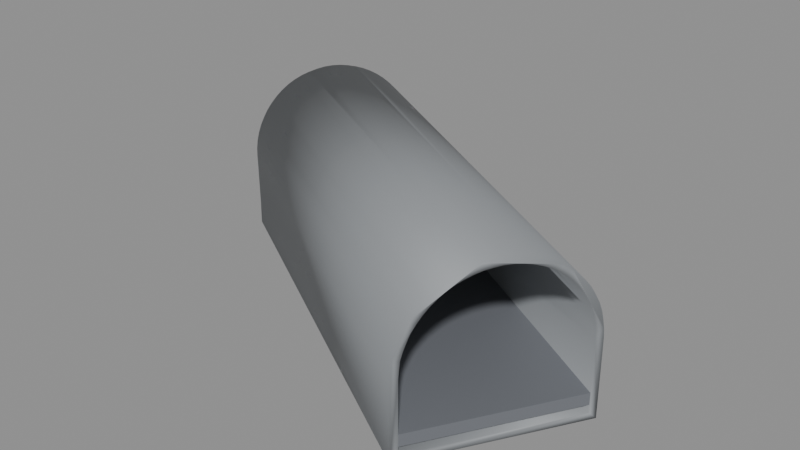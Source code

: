 # Source: BO_T02_ApproachShell.blend  (saved by Blender 5.2.45; exported with 4.5.12 LTS)
import bpy
from mathutils import Matrix  # noqa: F401  (used for matrix-valued properties, if any)

bpy.ops.wm.read_factory_settings(use_empty=True)
scene = bpy.context.scene
scene.name = 'Scene'

# ---- materials (node trees are filled in below, after node groups)
mat_b4o_coat = bpy.data.materials.new('B4O_Coat')
mat_b4o_coat.diffuse_color = (0.26, 0.275, 0.29, 1.0)
mat_b4o_floor = bpy.data.materials.new('B4O_Floor')
mat_b4o_floor.diffuse_color = (0.16, 0.17, 0.19, 1.0)

# ---- material node trees
mat_b4o_coat.use_nodes = True; mat_b4o_coat.node_tree.nodes.clear()
_N = mat_b4o_coat.node_tree.nodes; _L = mat_b4o_coat.node_tree.links
n0 = _N.new('ShaderNodeBsdfPrincipled'); n0.name = 'Principled BSDF'; n0.location = (-200, 100)
n0.inputs[0].default_value = (0.26, 0.275, 0.29, 1.0)
n0.inputs[1].default_value = 0.08
n0.inputs[2].default_value = 0.57
n0.inputs[10].default_value = 0.005
n1 = _N.new('ShaderNodeOutputMaterial'); n1.name = 'Material Output'; n1.location = (200, 100)
_L.new(n0.outputs[0], n1.inputs[0])
n1.is_active_output = True
mat_b4o_floor.use_nodes = True; mat_b4o_floor.node_tree.nodes.clear()
_N = mat_b4o_floor.node_tree.nodes; _L = mat_b4o_floor.node_tree.links
n0 = _N.new('ShaderNodeBsdfPrincipled'); n0.name = 'Principled BSDF'; n0.location = (-200, 100)
n0.inputs[0].default_value = (0.16, 0.17, 0.19, 1.0)
n0.inputs[1].default_value = 0.03
n0.inputs[2].default_value = 0.7
n0.inputs[10].default_value = 0.005
n1 = _N.new('ShaderNodeOutputMaterial'); n1.name = 'Material Output'; n1.location = (200, 100)
_L.new(n0.outputs[0], n1.inputs[0])
n1.is_active_output = True

# ---- meshes
me_t02_vault = bpy.data.meshes.new('T02_Vault')
me_t02_vault.from_pydata([(18.51, -13.77, -0.68), (20.86, -9.855, -0.68), (20.86, -9.855, 1.3), (20.85, -9.864, 1.523), (20.83, -9.893, 1.745), (20.81, -9.939, 1.962), (20.77, -10.0, 2.173), (20.72, -10.09, 2.375), (20.66, -10.18, 2.567), (20.59, -10.3, 2.746), (20.51, -10.43, 2.912), (20.43, -10.57, 3.062), (20.34, -10.72, 3.196), (20.24, -10.89, 3.311), (20.13, -11.06, 3.406), (20.02, -11.24, 3.482), (19.91, -11.43, 3.536), (19.8, -11.62, 3.569), (19.68, -11.81, 3.58), (19.57, -12.0, 3.569), (19.45, -12.19, 3.536), (19.34, -12.38, 3.482), (19.23, -12.56, 3.406), (19.13, -12.73, 3.311), (19.03, -12.9, 3.196), (18.94, -13.05, 3.062), (18.85, -13.19, 2.912), (18.78, -13.32, 2.746), (18.71, -13.44, 2.567), (18.65, -13.53, 2.375), (18.6, -13.62, 2.173), (18.56, -13.68, 1.962), (18.53, -13.73, 1.745), (18.52, -13.76, 1.523), (18.51, -13.77, 1.3), (20.76, -10.01, -0.5), (20.76, -10.01, 1.3), (20.76, -10.02, 1.506), (18.6, -13.61, -0.5), (18.61, -13.6, 1.506), (18.6, -13.61, 1.3), (20.74, -10.04, 1.71), (18.62, -13.58, 1.71), (18.65, -13.53, 1.91), (18.69, -13.47, 2.104), (18.73, -13.4, 2.29), (18.79, -13.31, 2.467), (19.58, -11.99, 3.39), (19.68, -11.81, 3.4), (19.79, -11.63, 3.39), (19.89, -11.46, 3.36), (20.19, -10.96, 3.152), (20.1, -11.12, 3.24), (20.0, -11.29, 3.31), (20.28, -10.81, 3.046), (20.37, -10.67, 2.923), (20.52, -10.42, 2.632), (20.45, -10.54, 2.785), (20.64, -10.22, 2.29), (20.72, -10.09, 1.91), (20.68, -10.15, 2.104), (20.58, -10.31, 2.467), (18.85, -13.2, 2.632), (19.08, -12.81, 3.046), (19.0, -12.95, 2.923), (18.92, -13.08, 2.785), (19.37, -12.33, 3.31), (19.27, -12.5, 3.24), (19.17, -12.66, 3.152), (19.47, -12.16, 3.36), (10.13, -5.413, 3.483), (9.548, -6.38, 3.483), (8.888, -7.992, -0.68), (9.25, -7.592, -0.68), (9.95, -6.648, -0.68), (10.55, -5.641, -0.68), (11.06, -4.579, -0.68), (11.23, -4.081, -0.68), (11.21, -4.069, 1.176), (11.26, -4.099, 0.0), (11.2, -4.059, 1.3), (11.16, -4.052, 1.523), (11.12, -4.067, 1.745), (11.08, -4.102, 1.962), (11.02, -4.158, 2.173), (10.97, -4.221, 2.341), (10.96, -4.232, 2.375), (10.88, -4.317, 2.567), (10.8, -4.422, 2.746), (10.77, -4.46, 2.798), (10.7, -4.539, 2.912), (10.6, -4.67, 3.062), (10.49, -4.816, 3.196), (10.38, -4.976, 3.311), (10.27, -5.147, 3.406), (10.17, -5.329, 3.482), (10.16, -5.334, 3.483), (10.12, -5.409, 3.505), (10.05, -5.51, 3.536), (9.924, -5.694, 3.569), (9.805, -5.883, 3.58), (9.694, -6.077, 3.569), (9.59, -6.273, 3.536), (9.49, -6.458, 3.483), (9.541, -6.375, 3.508), (9.486, -6.464, 3.482), (9.376, -6.643, 3.406), (9.276, -6.819, 3.311), (9.186, -6.989, 3.196), (9.107, -7.151, 3.062), (9.04, -7.304, 2.912), (9.007, -7.392, 2.81), (8.981, -7.444, 2.746), (8.929, -7.568, 2.567), (8.893, -7.68, 2.375), (8.889, -7.697, 2.341), (8.856, -7.77, 2.173), (8.832, -7.844, 1.962), (8.823, -7.902, 1.745), (8.829, -7.944, 1.523), (8.85, -7.969, 1.3), (8.866, -7.979, 1.176), (8.917, -8.009, 0.0), (11.18, -4.259, -0.5), (9.019, -7.86, -0.5), (9.257, -7.597, -0.5), (9.957, -6.653, -0.5), (10.56, -5.645, -0.5), (11.06, -4.583, -0.5), (11.13, -4.232, 1.3), (11.15, -4.241, 1.176), (11.2, -4.272, 0.0), (11.1, -4.226, 1.506), (11.07, -4.239, 1.71), (11.02, -4.271, 1.91), (10.98, -4.323, 2.104), (10.92, -4.393, 2.29), (10.85, -4.474, 2.467), (10.9, -4.418, 2.341), (10.76, -4.565, 2.632), (10.84, -4.489, 2.493), (10.67, -4.671, 2.785), (10.58, -4.792, 2.923), (10.48, -4.927, 3.046), (10.38, -5.073, 3.152), (10.28, -5.231, 3.24), (10.18, -5.399, 3.31), (10.16, -5.433, 3.319), (10.07, -5.566, 3.36), (9.961, -5.736, 3.39), (9.853, -5.912, 3.4), (9.749, -6.09, 3.39), (9.651, -6.268, 3.36), (9.582, -6.402, 3.322), (9.555, -6.444, 3.31), (9.454, -6.609, 3.24), (9.361, -6.771, 3.152), (9.278, -6.927, 3.046), (9.205, -7.077, 2.923), (9.144, -7.218, 2.785), (9.094, -7.349, 2.632), (9.054, -7.468, 2.467), (9.066, -7.44, 2.508), (9.015, -7.569, 2.29), (9.03, -7.542, 2.341), (8.979, -7.65, 2.104), (8.957, -7.718, 1.91), (8.948, -7.771, 1.71), (8.954, -7.81, 1.506), (8.974, -7.833, 1.3), (8.99, -7.843, 1.176), (9.04, -7.873, 0.0)], [], [(51, 54, 12, 13, 14, 15, 16, 17, 18, 19, 20, 69, 47, 48, 49, 50, 53, 52), (66, 69, 20, 21, 22, 23, 24, 25, 26, 27, 28, 29, 30, 31, 32, 33, 34, 0, 1, 2, 3, 4, 5, 6, 7, 8, 9, 10, 11, 12, 54, 55, 57, 56, 61, 58, 60, 59, 41, 37, 36, 35, 38, 40, 39, 42, 43, 44, 45, 46, 62, 65, 64, 63, 68, 67), (1, 0, 72, 73, 74, 75, 76, 77), (80, 2, 1, 77, 79, 78), (81, 3, 2, 80), (82, 4, 3, 81), (83, 5, 4, 82), (84, 6, 5, 83), (86, 7, 6, 84, 85), (87, 8, 7, 86), (88, 9, 8, 87), (10, 9, 88, 89, 90), (11, 10, 90, 91), (12, 11, 91, 92), (13, 12, 92, 93), (14, 13, 93, 94), (15, 14, 94, 95), (16, 15, 95, 96, 97, 98), (17, 16, 98, 99), (18, 17, 99, 100), (19, 18, 100, 101), (20, 19, 101, 102), (21, 20, 102, 104, 103, 105), (22, 21, 105, 106), (23, 22, 106, 107), (24, 23, 107, 108), (25, 24, 108, 109), (26, 25, 109, 110), (27, 26, 110, 111, 112), (28, 27, 112, 113), (29, 28, 113, 114), (30, 29, 114, 115, 116), (31, 30, 116, 117), (32, 31, 117, 118), (119, 33, 32, 118), (120, 34, 33, 119), (72, 0, 34, 120, 121, 122), (125, 124, 38, 35, 123, 128, 127, 126), (35, 36, 129, 130, 131, 123), (37, 132, 129, 36), (41, 133, 132, 37), (59, 134, 133, 41), (60, 135, 134, 59), (58, 136, 135, 60), (61, 137, 138, 136, 58), (56, 139, 140, 137, 61), (139, 56, 57, 141), (141, 57, 55, 142), (142, 55, 54, 143), (143, 54, 51, 144), (144, 51, 52, 145), (52, 53, 146, 145), (53, 50, 148, 147, 146), (148, 50, 49, 149), (49, 48, 150, 149), (48, 47, 151, 150), (47, 69, 152, 151), (69, 66, 154, 153, 152), (66, 67, 155, 154), (67, 68, 156, 155), (68, 63, 157, 156), (63, 64, 158, 157), (64, 65, 159, 158), (65, 62, 160, 159), (160, 62, 46, 161, 162), (161, 46, 45, 163, 164), (163, 45, 44, 165), (165, 44, 43, 166), (166, 43, 42, 167), (39, 168, 167, 42), (168, 39, 40, 169), (169, 40, 38, 124, 171, 170), (88, 87, 86, 85, 138, 137, 140, 89), (138, 85, 84, 83, 82, 81, 80, 78, 130, 129, 132, 133, 134, 135, 136), (130, 78, 79, 131), (131, 79, 77, 76, 128, 123), (95, 94, 93, 92, 91, 90, 89, 140, 139, 141, 142, 143, 144, 145, 146, 147, 70, 96), (76, 75, 127, 128), (97, 96, 70), (75, 74, 126, 127), (70, 71, 104, 102, 101, 100, 99, 98, 97), (153, 71, 70, 147, 148, 149, 150, 151, 152), (71, 103, 104), (162, 111, 110, 109, 108, 107, 106, 105, 103, 71, 153, 154, 155, 156, 157, 158, 159, 160), (74, 73, 125, 126), (114, 113, 112, 111, 162, 161, 164, 115), (120, 119, 118, 117, 116, 115, 164, 163, 165, 166, 167, 168, 169, 170, 121), (171, 122, 121, 170), (73, 72, 122, 171, 124, 125)])
me_t02_vault.polygons.foreach_set('use_smooth', [1, 1, 1, 1, 1, 1, 1, 1, 1, 1, 1, 1, 1, 1, 1, 1, 1, 1, 1, 1, 1, 1, 1, 1, 1, 1, 1, 1, 1, 1, 1, 1, 1, 1, 1, 1, 1, 1, 1, 1, 1, 1, 1, 1, 1, 1, 1, 1, 1, 1, 1, 1, 1, 1, 1, 1, 1, 1, 1, 1, 1, 1, 1, 1, 1, 1, 1, 1, 1, 1, 1, 1, 0, 0, 0, 0, 0, 0, 0, 0, 0, 0, 0, 0, 0, 0, 0, 0, 0])
_uv = me_t02_vault.uv_layers.new(name='UVMap')
_uv.uv.foreach_set('vector', [-10.96, 3.152, -10.81, 3.046, -10.72, 3.196, -10.89, 3.311, -11.06, 3.406, -11.24, 3.482, -11.43, 3.536, -11.62, 3.569, -11.81, 3.58, -12.0, 3.569, -12.19, 3.536, -12.16, 3.36, -11.99, 3.39, -11.81, 3.4, -11.63, 3.39, -11.46, 3.36, -11.29, 3.31, -11.12, 3.24, -12.33, 3.31, -12.16, 3.36, -12.19, 3.536, -12.38, 3.482, -12.56, 3.406, -12.73, 3.311, -12.9, 3.196, -13.05, 3.062, -13.19, 2.912, -13.32, 2.746, -13.44, 2.567, -13.53, 2.375, -13.62, 2.173, -13.68, 1.962, -13.73, 1.745, -13.76, 1.523, -13.77, 1.3, -13.77, -0.68, -9.855, -0.68, -9.855, 1.3, -9.864, 1.523, -9.893, 1.745, -9.939, 1.962, -10.0, 2.173, -10.09, 2.375, -10.18, 2.567, -10.3, 2.746, -10.43, 2.912, -10.57, 3.062, -10.72, 3.196, -10.81, 3.046, -10.67, 2.923, -10.54, 2.785, -10.42, 2.632, -10.31, 2.467, -10.22, 2.29, -10.15, 2.104, -10.09, 1.91, -10.04, 1.71, -10.02, 1.506, -10.01, 1.3, -10.01, -0.5, -13.61, -0.5, -13.61, 1.3, -13.6, 1.506, -13.58, 1.71, -13.53, 1.91, -13.47, 2.104, -13.4, 2.29, -13.31, 2.467, -13.2, 2.632, -13.08, 2.785, -12.95, 2.923, -12.81, 3.046, -12.66, 3.152, -12.5, 3.24, 20.86, -9.855, 18.51, -13.77, 8.888, -7.992, 9.25, -7.592, 9.95, -6.648, 10.55, -5.641, 11.06, -4.579, 11.23, -4.081, 11.2, 1.3, 20.86, 1.3, 20.86, -0.68, 11.23, -0.68, 11.26, 0.0, 11.21, 1.176, 11.16, 1.523, 20.85, 1.523, 20.86, 1.3, 11.2, 1.3, 11.12, 1.745, 20.83, 1.745, 20.85, 1.523, 11.16, 1.523, 11.08, 1.962, 20.81, 1.962, 20.83, 1.745, 11.12, 1.745, 11.02, 2.173, 20.77, 2.173, 20.81, 1.962, 11.08, 1.962, 10.96, 2.375, 20.72, 2.375, 20.77, 2.173, 11.02, 2.173, 10.97, 2.341, 10.88, 2.567, 20.66, 2.567, 20.72, 2.375, 10.96, 2.375, 10.8, 2.746, 20.59, 2.746, 20.66, 2.567, 10.88, 2.567, 20.51, -10.43, 20.59, -10.3, 10.8, -4.422, 10.77, -4.46, 10.7, -4.539, 20.43, -10.57, 20.51, -10.43, 10.7, -4.539, 10.6, -4.67, 20.34, -10.72, 20.43, -10.57, 10.6, -4.67, 10.49, -4.816, 20.24, -10.89, 20.34, -10.72, 10.49, -4.816, 10.38, -4.976, 20.13, -11.06, 20.24, -10.89, 10.38, -4.976, 10.27, -5.147, 20.02, -11.24, 20.13, -11.06, 10.27, -5.147, 10.17, -5.329, 19.91, -11.43, 20.02, -11.24, 10.17, -5.329, 10.16, -5.334, 10.12, -5.409, 10.05, -5.51, 19.8, -11.62, 19.91, -11.43, 10.05, -5.51, 9.924, -5.694, 19.68, -11.81, 19.8, -11.62, 9.924, -5.694, 9.805, -5.883, 19.57, -12.0, 19.68, -11.81, 9.805, -5.883, 9.694, -6.077, 19.45, -12.19, 19.57, -12.0, 9.694, -6.077, 9.59, -6.273, 19.34, -12.38, 19.45, -12.19, 9.59, -6.273, 9.541, -6.375, 9.49, -6.458, 9.486, -6.464, 19.23, -12.56, 19.34, -12.38, 9.486, -6.464, 9.376, -6.643, 19.13, -12.73, 19.23, -12.56, 9.376, -6.643, 9.276, -6.819, 19.03, -12.9, 19.13, -12.73, 9.276, -6.819, 9.186, -6.989, 18.94, -13.05, 19.03, -12.9, 9.186, -6.989, 9.107, -7.151, 18.85, -13.19, 18.94, -13.05, 9.107, -7.151, 9.04, -7.304, 18.78, -13.32, 18.85, -13.19, 9.04, -7.304, 9.007, -7.392, 8.981, -7.444, 18.71, 2.567, 18.78, 2.746, 8.981, 2.746, 8.929, 2.567, 18.65, 2.375, 18.71, 2.567, 8.929, 2.567, 8.893, 2.375, 18.6, 2.173, 18.65, 2.375, 8.893, 2.375, 8.889, 2.341, 8.856, 2.173, 18.56, 1.962, 18.6, 2.173, 8.856, 2.173, 8.832, 1.962, 18.53, 1.745, 18.56, 1.962, 8.832, 1.962, 8.823, 1.745, 8.829, 1.523, 18.52, 1.523, 18.53, 1.745, 8.823, 1.745, 8.85, 1.3, 18.51, 1.3, 18.52, 1.523, 8.829, 1.523, 8.888, -0.68, 18.51, -0.68, 18.51, 1.3, 8.85, 1.3, 8.866, 1.176, 8.917, 0.0, 9.257, -7.597, 9.019, -7.86, 18.6, -13.61, 20.76, -10.01, 11.18, -4.259, 11.06, -4.583, 10.56, -5.645, 9.957, -6.653, 20.76, -0.5, 20.76, 1.3, 11.13, 1.3, 11.15, 1.176, 11.2, 0.0, 11.18, -0.5, 20.76, 1.506, 11.1, 1.506, 11.13, 1.3, 20.76, 1.3, 20.74, 1.71, 11.07, 1.71, 11.1, 1.506, 20.76, 1.506, 20.72, 1.91, 11.02, 1.91, 11.07, 1.71, 20.74, 1.71, 20.68, 2.104, 10.98, 2.104, 11.02, 1.91, 20.72, 1.91, 20.64, 2.29, 10.92, 2.29, 10.98, 2.104, 20.68, 2.104, 20.58, 2.467, 10.85, 2.467, 10.9, 2.341, 10.92, 2.29, 20.64, 2.29, 20.52, 2.632, 10.76, 2.632, 10.84, 2.493, 10.85, 2.467, 20.58, 2.467, 10.76, -4.565, 20.52, -10.42, 20.45, -10.54, 10.67, -4.671, 10.67, -4.671, 20.45, -10.54, 20.37, -10.67, 10.58, -4.792, 10.58, -4.792, 20.37, -10.67, 20.28, -10.81, 10.48, -4.927, 10.48, -4.927, 20.28, -10.81, 20.19, -10.96, 10.38, -5.073, 10.38, -5.073, 20.19, -10.96, 20.1, -11.12, 10.28, -5.231, 20.1, -11.12, 20.0, -11.29, 10.18, -5.399, 10.28, -5.231, 20.0, -11.29, 19.89, -11.46, 10.07, -5.566, 10.16, -5.433, 10.18, -5.399, 10.07, -5.566, 19.89, -11.46, 19.79, -11.63, 9.961, -5.736, 19.79, -11.63, 19.68, -11.81, 9.853, -5.912, 9.961, -5.736, 19.68, -11.81, 19.58, -11.99, 9.749, -6.09, 9.853, -5.912, 19.58, -11.99, 19.47, -12.16, 9.651, -6.268, 9.749, -6.09, 19.47, -12.16, 19.37, -12.33, 9.555, -6.444, 9.582, -6.402, 9.651, -6.268, 19.37, -12.33, 19.27, -12.5, 9.454, -6.609, 9.555, -6.444, 19.27, -12.5, 19.17, -12.66, 9.361, -6.771, 9.454, -6.609, 19.17, -12.66, 19.08, -12.81, 9.278, -6.927, 9.361, -6.771, 19.08, -12.81, 19.0, -12.95, 9.205, -7.077, 9.278, -6.927, 19.0, -12.95, 18.92, -13.08, 9.144, -7.218, 9.205, -7.077, 18.92, -13.08, 18.85, -13.2, 9.094, -7.349, 9.144, -7.218, 9.094, 2.632, 18.85, 2.632, 18.79, 2.467, 9.054, 2.467, 9.066, 2.508, 9.054, 2.467, 18.79, 2.467, 18.73, 2.29, 9.015, 2.29, 9.03, 2.341, 9.015, 2.29, 18.73, 2.29, 18.69, 2.104, 8.979, 2.104, 8.979, 2.104, 18.69, 2.104, 18.65, 1.91, 8.957, 1.91, 8.957, 1.91, 18.65, 1.91, 18.62, 1.71, 8.948, 1.71, 18.61, 1.506, 8.954, 1.506, 8.948, 1.71, 18.62, 1.71, 8.954, 1.506, 18.61, 1.506, 18.6, 1.3, 8.974, 1.3, 8.974, 1.3, 18.6, 1.3, 18.6, -0.5, 9.019, -0.5, 9.04, 0.0, 8.99, 1.176, -4.422, 2.746, -4.317, 2.567, -4.232, 2.375, -4.221, 2.341, -4.418, 2.341, -4.474, 2.467, -4.489, 2.493, -4.46, 2.798, -4.418, 2.341, -4.221, 2.341, -4.158, 2.173, -4.102, 1.962, -4.067, 1.745, -4.052, 1.523, -4.059, 1.3, -4.069, 1.176, -4.241, 1.176, -4.232, 1.3, -4.226, 1.506, -4.239, 1.71, -4.271, 1.91, -4.323, 2.104, -4.393, 2.29, -4.241, 1.176, -4.069, 1.176, -4.099, 0.0, -4.272, 0.0, -4.272, 0.0, -4.099, 0.0, -4.081, -0.68, -4.579, -0.68, -4.583, -0.5, -4.259, -0.5, -5.329, 3.482, -5.147, 3.406, -4.976, 3.311, -4.816, 3.196, -4.67, 3.062, -4.539, 2.912, -4.46, 2.798, -4.489, 2.493, -4.565, 2.632, -4.671, 2.785, -4.792, 2.923, -4.927, 3.046, -5.073, 3.152, -5.231, 3.24, -5.399, 3.31, -5.433, 3.319, -5.413, 3.483, -5.334, 3.483, -4.579, -0.68, -5.641, -0.68, -5.645, -0.5, -4.583, -0.5, -5.409, 3.505, -5.334, 3.483, -5.413, 3.483, -5.641, -0.68, -6.648, -0.68, -6.653, -0.5, -5.645, -0.5, -5.413, 3.483, -6.38, 3.483, -6.375, 3.508, -6.273, 3.536, -6.077, 3.569, -5.883, 3.58, -5.694, 3.569, -5.51, 3.536, -5.409, 3.505, -6.402, 3.322, -6.38, 3.483, -5.413, 3.483, -5.433, 3.319, -5.566, 3.36, -5.736, 3.39, -5.912, 3.4, -6.09, 3.39, -6.268, 3.36, -6.38, 3.483, -6.458, 3.483, -6.375, 3.508, -7.44, 2.508, -7.392, 2.81, -7.304, 2.912, -7.151, 3.062, -6.989, 3.196, -6.819, 3.311, -6.643, 3.406, -6.464, 3.482, -6.458, 3.483, -6.38, 3.483, -6.402, 3.322, -6.444, 3.31, -6.609, 3.24, -6.771, 3.152, -6.927, 3.046, -7.077, 2.923, -7.218, 2.785, -7.349, 2.632, -6.648, -0.68, -7.592, -0.68, -7.597, -0.5, -6.653, -0.5, -7.68, 2.375, -7.568, 2.567, -7.444, 2.746, -7.392, 2.81, -7.44, 2.508, -7.468, 2.467, -7.542, 2.341, -7.697, 2.341, -7.969, 1.3, -7.944, 1.523, -7.902, 1.745, -7.844, 1.962, -7.77, 2.173, -7.697, 2.341, -7.542, 2.341, -7.569, 2.29, -7.65, 2.104, -7.718, 1.91, -7.771, 1.71, -7.81, 1.506, -7.833, 1.3, -7.843, 1.176, -7.979, 1.176, -7.873, 0.0, -8.009, 0.0, -7.979, 1.176, -7.843, 1.176, -7.592, -0.68, -7.992, -0.68, -8.009, 0.0, -7.873, 0.0, -7.86, -0.5, -7.597, -0.5])
me_t02_vault.materials.append(mat_b4o_coat)
me_t02_vault.materials.append(None)
me_t02_vault.update()
me_b4_t02_floor = bpy.data.meshes.new('B4-T02_Floor')
me_b4_t02_floor.from_pydata([(18.6, -13.61, -0.3), (8.523, -7.563, -0.3), (10.68, -3.962, -0.3), (20.76, -10.01, -0.3), (18.6, -13.61, 0.0), (8.523, -7.563, 0.0), (10.68, -3.962, 0.0), (20.76, -10.01, 0.0)], [], [(3, 0, 1, 2), (4, 7, 6, 5), (0, 4, 5, 1), (1, 5, 6, 2), (2, 6, 7, 3), (3, 7, 4, 0)])
_uv = me_b4_t02_floor.uv_layers.new(name='UVMap')
_uv.uv.foreach_set('vector', [20.76, -10.01, 18.6, -13.61, 8.523, -7.563, 10.68, -3.962, 18.6, -13.61, 20.76, -10.01, 10.68, -3.962, 8.523, -7.563, 18.6, -0.3, 18.6, 0.0, 8.523, 0.0, 8.523, -0.3, -7.563, -0.3, -7.563, 0.0, -3.962, 0.0, -3.962, -0.3, 10.68, -0.3, 10.68, 0.0, 20.76, 0.0, 20.76, -0.3, -10.01, -0.3, -10.01, 0.0, -13.61, 0.0, -13.61, -0.3])
me_b4_t02_floor.materials.append(mat_b4o_floor)
me_b4_t02_floor.update()

# ---- objects
ob_t02_vault = bpy.data.objects.new('T02_Vault', me_t02_vault)
ob_b4_t02_floor = bpy.data.objects.new('B4-T02_Floor', me_b4_t02_floor)

# ---- transforms, parenting, visibility, modifiers, constraints
ob_t02_vault.location = (0.0, 0.0, 0.0)
ob_b4_t02_floor.location = (0.0, 0.0, 0.0)

# ---- collection membership
scene.collection.objects.link(ob_t02_vault)
scene.collection.objects.link(ob_b4_t02_floor)

# ---- scene / render settings (as saved in the file)
scene.frame_start = 1; scene.frame_end = 250; scene.frame_set(1)
scene.render.engine = 'BLENDER_EEVEE_NEXT'
scene.render.bake_bias = 0.0
scene.render.bake_samples = 0
scene.render.compositor_device = 'GPU'
scene.eevee.use_volume_custom_range = False
scene.eevee.fast_gi_thickness_near = 0.1
scene.eevee.fast_gi_thickness_far = 0.0
scene.eevee.ray_tracing_options.screen_trace_thickness = 0.1
bpy.context.view_layer.update()

# ---- added for rendering (the .blend has no active camera and no usable light): camera, sun + grey world if the file has none
cam_auto = bpy.data.cameras.new('AutoCamera')
cam_auto.lens = 50.0
cam_auto.sensor_width = 36.0
cam_auto.clip_end = 1000.0
ob_auto_camera = bpy.data.objects.new('AutoCamera', cam_auto)
scene.collection.objects.link(ob_auto_camera)
ob_auto_camera.location = (29.7903, -26.9837, 13.5302)
ob_auto_camera.rotation_euler = (1.09748, -7.21219e-08, 0.694738)
scene.camera = ob_auto_camera
light_auto_sun = bpy.data.lights.new('AutoSun', 'SUN')
light_auto_sun.energy = 3.0
light_auto_sun.angle = 0.0523599
ob_auto_sun = bpy.data.objects.new('AutoSun', light_auto_sun)
scene.collection.objects.link(ob_auto_sun)
ob_auto_sun.rotation_euler = (0.872665, 0.174533, 0.523599)
if scene.world is None:
    world_auto = bpy.data.worlds.new('AutoWorld')
    world_auto.color = (0.3, 0.3, 0.3)
    scene.world = world_auto
bpy.context.view_layer.update()

